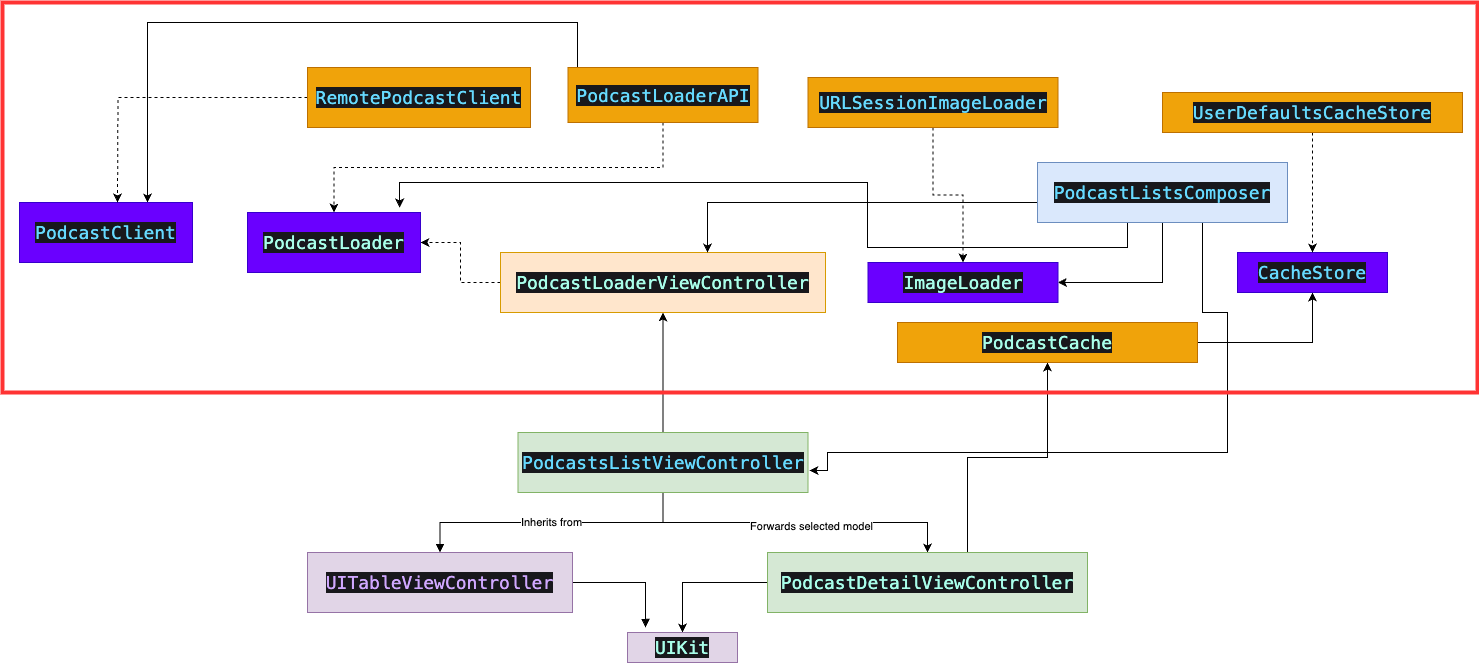

The diagram above was exported from draw.io. Its source (the exported page's mxGraphModel, read from the mxfile embedded in the PNG):
<mxGraphModel dx="2284" dy="1809" grid="1" gridSize="10" guides="1" tooltips="1" connect="1" arrows="1" fold="1" page="1" pageScale="1" pageWidth="850" pageHeight="1100" math="0" shadow="0">
  <root>
    <mxCell id="0" />
    <mxCell id="1" parent="0" />
    <mxCell id="DeWRuljPYXxltNDWFOQL-3" value="" style="edgeStyle=orthogonalEdgeStyle;rounded=0;orthogonalLoop=1;jettySize=auto;html=1;" parent="1" source="DeWRuljPYXxltNDWFOQL-1" target="DeWRuljPYXxltNDWFOQL-2" edge="1">
      <mxGeometry relative="1" as="geometry" />
    </mxCell>
    <mxCell id="DeWRuljPYXxltNDWFOQL-5" value="Inherits from" style="edgeStyle=orthogonalEdgeStyle;rounded=0;orthogonalLoop=1;jettySize=auto;html=1;endArrow=block;endFill=1;" parent="1" source="DeWRuljPYXxltNDWFOQL-1" target="DeWRuljPYXxltNDWFOQL-4" edge="1">
      <mxGeometry relative="1" as="geometry" />
    </mxCell>
    <mxCell id="DeWRuljPYXxltNDWFOQL-9" value="" style="edgeStyle=orthogonalEdgeStyle;rounded=0;orthogonalLoop=1;jettySize=auto;html=1;" parent="1" source="DeWRuljPYXxltNDWFOQL-1" target="DeWRuljPYXxltNDWFOQL-8" edge="1">
      <mxGeometry relative="1" as="geometry" />
    </mxCell>
    <mxCell id="DeWRuljPYXxltNDWFOQL-10" value="Forwards selected model" style="edgeLabel;html=1;align=center;verticalAlign=middle;resizable=0;points=[];" parent="DeWRuljPYXxltNDWFOQL-9" connectable="0" vertex="1">
      <mxGeometry x="0.3373" y="-3" relative="1" as="geometry">
        <mxPoint x="-39" as="offset" />
      </mxGeometry>
    </mxCell>
    <mxCell id="DeWRuljPYXxltNDWFOQL-1" value="&lt;p style=&quot;margin: 0px; font-variant-numeric: normal; font-variant-east-asian: normal; font-variant-alternates: normal; font-kerning: auto; font-optical-sizing: auto; font-feature-settings: normal; font-variation-settings: normal; font-stretch: normal; font-size: 18px; line-height: normal; font-family: Menlo; color: rgb(102, 218, 255); background-color: rgb(24, 24, 28); text-align: start;&quot; class=&quot;p1&quot;&gt;PodcastsListViewController&lt;/p&gt;" style="rounded=0;whiteSpace=wrap;html=1;fillColor=#d5e8d4;strokeColor=#82b366;" parent="1" vertex="1">
      <mxGeometry x="280.5" y="420" width="290" height="60" as="geometry" />
    </mxCell>
    <mxCell id="DeWRuljPYXxltNDWFOQL-14" value="" style="edgeStyle=orthogonalEdgeStyle;rounded=0;orthogonalLoop=1;jettySize=auto;html=1;dashed=1;" parent="1" source="DeWRuljPYXxltNDWFOQL-2" target="DeWRuljPYXxltNDWFOQL-13" edge="1">
      <mxGeometry relative="1" as="geometry" />
    </mxCell>
    <mxCell id="DeWRuljPYXxltNDWFOQL-2" value="&lt;p style=&quot;margin: 0px; font-variant-numeric: normal; font-variant-east-asian: normal; font-variant-alternates: normal; font-kerning: auto; font-optical-sizing: auto; font-feature-settings: normal; font-variation-settings: normal; font-stretch: normal; font-size: 18px; line-height: normal; font-family: Menlo; color: rgb(169, 255, 234); background-color: rgb(24, 24, 28); text-align: start;&quot; class=&quot;p1&quot;&gt;PodcastLoaderViewController&lt;/p&gt;" style="whiteSpace=wrap;html=1;fillColor=#ffe6cc;strokeColor=#d79b00;rounded=0;" parent="1" vertex="1">
      <mxGeometry x="263" y="240" width="325" height="60" as="geometry" />
    </mxCell>
    <mxCell id="DeWRuljPYXxltNDWFOQL-7" value="" style="edgeStyle=orthogonalEdgeStyle;rounded=0;orthogonalLoop=1;jettySize=auto;html=1;endArrow=block;endFill=1;entryX=0.164;entryY=-0.167;entryDx=0;entryDy=0;entryPerimeter=0;" parent="1" source="DeWRuljPYXxltNDWFOQL-4" target="DeWRuljPYXxltNDWFOQL-25" edge="1">
      <mxGeometry relative="1" as="geometry">
        <mxPoint x="222.5" y="640" as="targetPoint" />
      </mxGeometry>
    </mxCell>
    <mxCell id="DeWRuljPYXxltNDWFOQL-4" value="&lt;p style=&quot;margin: 0px; font-variant-numeric: normal; font-variant-east-asian: normal; font-variant-alternates: normal; font-kerning: auto; font-optical-sizing: auto; font-feature-settings: normal; font-variation-settings: normal; font-stretch: normal; font-size: 18px; line-height: normal; font-family: Menlo; color: rgb(208, 168, 255); background-color: rgb(24, 24, 28); text-align: start;&quot; class=&quot;p1&quot;&gt;UITableViewController&lt;/p&gt;" style="whiteSpace=wrap;html=1;fillColor=#e1d5e7;strokeColor=#9673a6;rounded=0;" parent="1" vertex="1">
      <mxGeometry x="70" y="540" width="265" height="60" as="geometry" />
    </mxCell>
    <mxCell id="DeWRuljPYXxltNDWFOQL-26" value="" style="edgeStyle=orthogonalEdgeStyle;rounded=0;orthogonalLoop=1;jettySize=auto;html=1;" parent="1" source="DeWRuljPYXxltNDWFOQL-8" target="DeWRuljPYXxltNDWFOQL-25" edge="1">
      <mxGeometry relative="1" as="geometry" />
    </mxCell>
    <mxCell id="2zNNJN-PmCiqjEnidFL8-4" value="" style="edgeStyle=orthogonalEdgeStyle;rounded=0;orthogonalLoop=1;jettySize=auto;html=1;" edge="1" parent="1" source="DeWRuljPYXxltNDWFOQL-8" target="2zNNJN-PmCiqjEnidFL8-3">
      <mxGeometry relative="1" as="geometry">
        <Array as="points">
          <mxPoint x="730" y="445" />
          <mxPoint x="810" y="445" />
        </Array>
      </mxGeometry>
    </mxCell>
    <mxCell id="DeWRuljPYXxltNDWFOQL-8" value="&lt;p style=&quot;margin: 0px; font-variant-numeric: normal; font-variant-east-asian: normal; font-variant-alternates: normal; font-kerning: auto; font-optical-sizing: auto; font-feature-settings: normal; font-variation-settings: normal; font-stretch: normal; font-size: 18px; line-height: normal; font-family: Menlo; color: rgb(169, 255, 234); background-color: rgb(24, 24, 28); text-align: start;&quot; class=&quot;p1&quot;&gt;PodcastDetailViewController&lt;/p&gt;" style="whiteSpace=wrap;html=1;fillColor=#d5e8d4;strokeColor=#82b366;rounded=0;" parent="1" vertex="1">
      <mxGeometry x="530" y="540" width="320" height="60" as="geometry" />
    </mxCell>
    <mxCell id="DeWRuljPYXxltNDWFOQL-17" value="" style="edgeStyle=orthogonalEdgeStyle;rounded=0;orthogonalLoop=1;jettySize=auto;html=1;strokeColor=none;" parent="1" target="DeWRuljPYXxltNDWFOQL-13" edge="1">
      <mxGeometry relative="1" as="geometry">
        <mxPoint x="120" y="130" as="sourcePoint" />
      </mxGeometry>
    </mxCell>
    <mxCell id="DeWRuljPYXxltNDWFOQL-13" value="&lt;p style=&quot;margin: 0px; font-variant-numeric: normal; font-variant-east-asian: normal; font-variant-alternates: normal; font-kerning: auto; font-optical-sizing: auto; font-feature-settings: normal; font-variation-settings: normal; font-stretch: normal; font-size: 18px; line-height: normal; font-family: Menlo; color: rgb(169, 255, 234); background-color: rgb(24, 24, 28); text-align: start;&quot; class=&quot;p1&quot;&gt;PodcastLoader&lt;/p&gt;" style="whiteSpace=wrap;html=1;fillColor=#6a00ff;strokeColor=#3700CC;rounded=0;fontColor=#ffffff;" parent="1" vertex="1">
      <mxGeometry x="10" y="200" width="173" height="60" as="geometry" />
    </mxCell>
    <mxCell id="DeWRuljPYXxltNDWFOQL-18" style="edgeStyle=orthogonalEdgeStyle;rounded=0;orthogonalLoop=1;jettySize=auto;html=1;exitX=0.5;exitY=1;exitDx=0;exitDy=0;entryX=0.5;entryY=0;entryDx=0;entryDy=0;dashed=1;" parent="1" source="DeWRuljPYXxltNDWFOQL-16" target="DeWRuljPYXxltNDWFOQL-13" edge="1">
      <mxGeometry relative="1" as="geometry" />
    </mxCell>
    <mxCell id="DeWRuljPYXxltNDWFOQL-44" style="edgeStyle=orthogonalEdgeStyle;rounded=0;orthogonalLoop=1;jettySize=auto;html=1;" parent="1" source="DeWRuljPYXxltNDWFOQL-16" edge="1">
      <mxGeometry relative="1" as="geometry">
        <mxPoint x="-90" y="190" as="targetPoint" />
        <Array as="points">
          <mxPoint x="340" y="10" />
        </Array>
      </mxGeometry>
    </mxCell>
    <mxCell id="DeWRuljPYXxltNDWFOQL-16" value="&lt;p style=&quot;margin: 0px; font-variant-numeric: normal; font-variant-east-asian: normal; font-variant-alternates: normal; font-kerning: auto; font-optical-sizing: auto; font-feature-settings: normal; font-variation-settings: normal; font-stretch: normal; font-size: 18px; line-height: normal; font-family: Menlo; color: rgb(102, 218, 255); background-color: rgb(24, 24, 28); text-align: start;&quot; class=&quot;p1&quot;&gt;PodcastLoaderAPI&lt;/p&gt;" style="whiteSpace=wrap;html=1;fillColor=#f0a30a;strokeColor=#BD7000;rounded=0;fontColor=#000000;" parent="1" vertex="1">
      <mxGeometry x="330.5" y="55" width="190" height="55" as="geometry" />
    </mxCell>
    <mxCell id="DeWRuljPYXxltNDWFOQL-20" value="&lt;p style=&quot;margin: 0px; font-variant-numeric: normal; font-variant-east-asian: normal; font-variant-alternates: normal; font-kerning: auto; font-optical-sizing: auto; font-feature-settings: normal; font-variation-settings: normal; font-stretch: normal; font-size: 18px; line-height: normal; font-family: Menlo; color: rgb(102, 218, 255); background-color: rgb(24, 24, 28); text-align: start;&quot; class=&quot;p1&quot;&gt;PodcastClient&lt;/p&gt;" style="whiteSpace=wrap;html=1;fillColor=#6a00ff;strokeColor=#3700CC;rounded=0;fontColor=#ffffff;" parent="1" vertex="1">
      <mxGeometry x="-218" y="190" width="173" height="60" as="geometry" />
    </mxCell>
    <mxCell id="DeWRuljPYXxltNDWFOQL-24" style="edgeStyle=orthogonalEdgeStyle;rounded=0;orthogonalLoop=1;jettySize=auto;html=1;dashed=1;" parent="1" source="DeWRuljPYXxltNDWFOQL-22" edge="1">
      <mxGeometry relative="1" as="geometry">
        <mxPoint x="-120" y="190" as="targetPoint" />
      </mxGeometry>
    </mxCell>
    <mxCell id="DeWRuljPYXxltNDWFOQL-22" value="&lt;p style=&quot;margin: 0px; font-variant-numeric: normal; font-variant-east-asian: normal; font-variant-alternates: normal; font-kerning: auto; font-optical-sizing: auto; font-feature-settings: normal; font-variation-settings: normal; font-stretch: normal; font-size: 18px; line-height: normal; font-family: Menlo; color: rgb(102, 218, 255); background-color: rgb(24, 24, 28); text-align: start;&quot; class=&quot;p1&quot;&gt;RemotePodcastClient&lt;/p&gt;" style="whiteSpace=wrap;html=1;fillColor=#f0a30a;strokeColor=#BD7000;rounded=0;fontColor=#000000;" parent="1" vertex="1">
      <mxGeometry x="70" y="55" width="223" height="60" as="geometry" />
    </mxCell>
    <mxCell id="DeWRuljPYXxltNDWFOQL-25" value="&lt;p style=&quot;margin: 0px; font-variant-numeric: normal; font-variant-east-asian: normal; font-variant-alternates: normal; font-kerning: auto; font-optical-sizing: auto; font-feature-settings: normal; font-variation-settings: normal; font-stretch: normal; font-size: 18px; line-height: normal; font-family: Menlo; color: rgb(169, 255, 234); background-color: rgb(24, 24, 28); text-align: start;&quot; class=&quot;p1&quot;&gt;UIKit&lt;/p&gt;" style="whiteSpace=wrap;html=1;fillColor=#e1d5e7;strokeColor=#9673a6;rounded=0;" parent="1" vertex="1">
      <mxGeometry x="390" y="620" width="110" height="30" as="geometry" />
    </mxCell>
    <mxCell id="DeWRuljPYXxltNDWFOQL-27" value="&lt;p style=&quot;margin: 0px; font-variant-numeric: normal; font-variant-east-asian: normal; font-variant-alternates: normal; font-kerning: auto; font-optical-sizing: auto; font-feature-settings: normal; font-variation-settings: normal; font-stretch: normal; font-size: 18px; line-height: normal; font-family: Menlo; color: rgb(169, 255, 234); background-color: rgb(24, 24, 28); text-align: start;&quot; class=&quot;p1&quot;&gt;ImageLoader&lt;/p&gt;" style="whiteSpace=wrap;html=1;fillColor=#6a00ff;strokeColor=#3700CC;rounded=0;fontColor=#ffffff;" parent="1" vertex="1">
      <mxGeometry x="630.5" y="250" width="190" height="40" as="geometry" />
    </mxCell>
    <mxCell id="DeWRuljPYXxltNDWFOQL-38" style="edgeStyle=orthogonalEdgeStyle;rounded=0;orthogonalLoop=1;jettySize=auto;html=1;entryX=0.5;entryY=0;entryDx=0;entryDy=0;dashed=1;" parent="1" source="DeWRuljPYXxltNDWFOQL-31" target="DeWRuljPYXxltNDWFOQL-27" edge="1">
      <mxGeometry relative="1" as="geometry" />
    </mxCell>
    <mxCell id="DeWRuljPYXxltNDWFOQL-31" value="&lt;p style=&quot;margin: 0px; font-variant-numeric: normal; font-variant-east-asian: normal; font-variant-alternates: normal; font-kerning: auto; font-optical-sizing: auto; font-feature-settings: normal; font-variation-settings: normal; font-stretch: normal; font-size: 18px; line-height: normal; font-family: Menlo; color: rgb(102, 218, 255); background-color: rgb(24, 24, 28); text-align: start;&quot; class=&quot;p1&quot;&gt;URLSessionImageLoader&lt;/p&gt;" style="whiteSpace=wrap;html=1;fillColor=#f0a30a;strokeColor=#BD7000;rounded=0;fontColor=#000000;" parent="1" vertex="1">
      <mxGeometry x="570.5" y="65" width="250" height="50" as="geometry" />
    </mxCell>
    <mxCell id="DeWRuljPYXxltNDWFOQL-37" style="edgeStyle=orthogonalEdgeStyle;rounded=0;orthogonalLoop=1;jettySize=auto;html=1;entryX=0.879;entryY=-0.083;entryDx=0;entryDy=0;entryPerimeter=0;" parent="1" source="DeWRuljPYXxltNDWFOQL-35" target="DeWRuljPYXxltNDWFOQL-13" edge="1">
      <mxGeometry relative="1" as="geometry">
        <Array as="points">
          <mxPoint x="890" y="235" />
          <mxPoint x="630" y="235" />
          <mxPoint x="630" y="170" />
          <mxPoint x="162" y="170" />
        </Array>
      </mxGeometry>
    </mxCell>
    <mxCell id="DeWRuljPYXxltNDWFOQL-40" style="edgeStyle=orthogonalEdgeStyle;rounded=0;orthogonalLoop=1;jettySize=auto;html=1;entryX=1.005;entryY=0.633;entryDx=0;entryDy=0;entryPerimeter=0;" parent="1" source="DeWRuljPYXxltNDWFOQL-35" target="DeWRuljPYXxltNDWFOQL-1" edge="1">
      <mxGeometry relative="1" as="geometry">
        <mxPoint x="590" y="460" as="targetPoint" />
        <Array as="points">
          <mxPoint x="965" y="300" />
          <mxPoint x="990" y="300" />
          <mxPoint x="990" y="440" />
          <mxPoint x="590" y="440" />
          <mxPoint x="590" y="458" />
        </Array>
      </mxGeometry>
    </mxCell>
    <mxCell id="DeWRuljPYXxltNDWFOQL-41" style="edgeStyle=orthogonalEdgeStyle;rounded=0;orthogonalLoop=1;jettySize=auto;html=1;entryX=1;entryY=0.5;entryDx=0;entryDy=0;" parent="1" source="DeWRuljPYXxltNDWFOQL-35" target="DeWRuljPYXxltNDWFOQL-27" edge="1">
      <mxGeometry relative="1" as="geometry">
        <mxPoint x="830" y="270" as="targetPoint" />
        <Array as="points">
          <mxPoint x="925" y="270" />
        </Array>
      </mxGeometry>
    </mxCell>
    <mxCell id="DeWRuljPYXxltNDWFOQL-43" style="edgeStyle=orthogonalEdgeStyle;rounded=0;orthogonalLoop=1;jettySize=auto;html=1;entryX=0.637;entryY=0;entryDx=0;entryDy=0;entryPerimeter=0;" parent="1" source="DeWRuljPYXxltNDWFOQL-35" target="DeWRuljPYXxltNDWFOQL-2" edge="1">
      <mxGeometry relative="1" as="geometry">
        <Array as="points">
          <mxPoint x="470" y="190" />
        </Array>
      </mxGeometry>
    </mxCell>
    <mxCell id="DeWRuljPYXxltNDWFOQL-35" value="&lt;p style=&quot;margin: 0px; font-variant-numeric: normal; font-variant-east-asian: normal; font-variant-alternates: normal; font-kerning: auto; font-optical-sizing: auto; font-feature-settings: normal; font-variation-settings: normal; font-stretch: normal; font-size: 18px; line-height: normal; font-family: Menlo; color: rgb(102, 218, 255); background-color: rgb(24, 24, 28); text-align: start;&quot; class=&quot;p1&quot;&gt;PodcastListsComposer&lt;/p&gt;" style="whiteSpace=wrap;html=1;fillColor=#dae8fc;strokeColor=#6c8ebf;rounded=0;" parent="1" vertex="1">
      <mxGeometry x="800" y="150" width="250" height="60" as="geometry" />
    </mxCell>
    <mxCell id="DeWRuljPYXxltNDWFOQL-42" value="" style="rounded=0;whiteSpace=wrap;html=1;fillColor=none;strokeColor=#FF3333;strokeWidth=4;" parent="1" vertex="1">
      <mxGeometry x="-235" y="-10" width="1475" height="390" as="geometry" />
    </mxCell>
    <mxCell id="2zNNJN-PmCiqjEnidFL8-7" value="" style="edgeStyle=orthogonalEdgeStyle;rounded=0;orthogonalLoop=1;jettySize=auto;html=1;" edge="1" parent="1" source="2zNNJN-PmCiqjEnidFL8-3" target="2zNNJN-PmCiqjEnidFL8-6">
      <mxGeometry relative="1" as="geometry" />
    </mxCell>
    <mxCell id="2zNNJN-PmCiqjEnidFL8-3" value="&lt;p style=&quot;margin: 0px; font-variant-numeric: normal; font-variant-east-asian: normal; font-variant-alternates: normal; font-kerning: auto; font-optical-sizing: auto; font-feature-settings: normal; font-variation-settings: normal; font-stretch: normal; font-size: 18px; line-height: normal; font-family: Menlo; color: rgb(169, 255, 234); background-color: rgb(24, 24, 28); text-align: start;&quot; class=&quot;p1&quot;&gt;PodcastCache&lt;/p&gt;" style="whiteSpace=wrap;html=1;fillColor=#f0a30a;strokeColor=#BD7000;rounded=0;fontColor=#000000;" vertex="1" parent="1">
      <mxGeometry x="660" y="310" width="300" height="40" as="geometry" />
    </mxCell>
    <mxCell id="2zNNJN-PmCiqjEnidFL8-6" value="&lt;p style=&quot;margin: 0px; font-variant-numeric: normal; font-variant-east-asian: normal; font-variant-alternates: normal; font-kerning: auto; font-optical-sizing: auto; font-feature-settings: normal; font-variation-settings: normal; font-stretch: normal; font-size: 18px; line-height: normal; font-family: Menlo; color: rgb(102, 218, 255); background-color: rgb(24, 24, 28); text-align: start;&quot; class=&quot;p1&quot;&gt;CacheStore&lt;/p&gt;" style="whiteSpace=wrap;html=1;fillColor=#6a00ff;strokeColor=#3700CC;rounded=0;fontColor=#ffffff;" vertex="1" parent="1">
      <mxGeometry x="1000" y="240" width="150" height="40" as="geometry" />
    </mxCell>
    <mxCell id="2zNNJN-PmCiqjEnidFL8-10" style="edgeStyle=orthogonalEdgeStyle;rounded=0;orthogonalLoop=1;jettySize=auto;html=1;dashed=1;" edge="1" parent="1" source="2zNNJN-PmCiqjEnidFL8-8" target="2zNNJN-PmCiqjEnidFL8-6">
      <mxGeometry relative="1" as="geometry" />
    </mxCell>
    <mxCell id="2zNNJN-PmCiqjEnidFL8-8" value="&lt;p style=&quot;margin: 0px; font-variant-numeric: normal; font-variant-east-asian: normal; font-variant-alternates: normal; font-kerning: auto; font-optical-sizing: auto; font-feature-settings: normal; font-variation-settings: normal; font-stretch: normal; font-size: 18px; line-height: normal; font-family: Menlo; color: rgb(102, 218, 255); background-color: rgb(24, 24, 28); text-align: start;&quot; class=&quot;p1&quot;&gt;UserDefaultsCacheStore&lt;/p&gt;" style="whiteSpace=wrap;html=1;fillColor=#f0a30a;strokeColor=#BD7000;rounded=0;fontColor=#000000;" vertex="1" parent="1">
      <mxGeometry x="925" y="80" width="300" height="40" as="geometry" />
    </mxCell>
  </root>
</mxGraphModel>